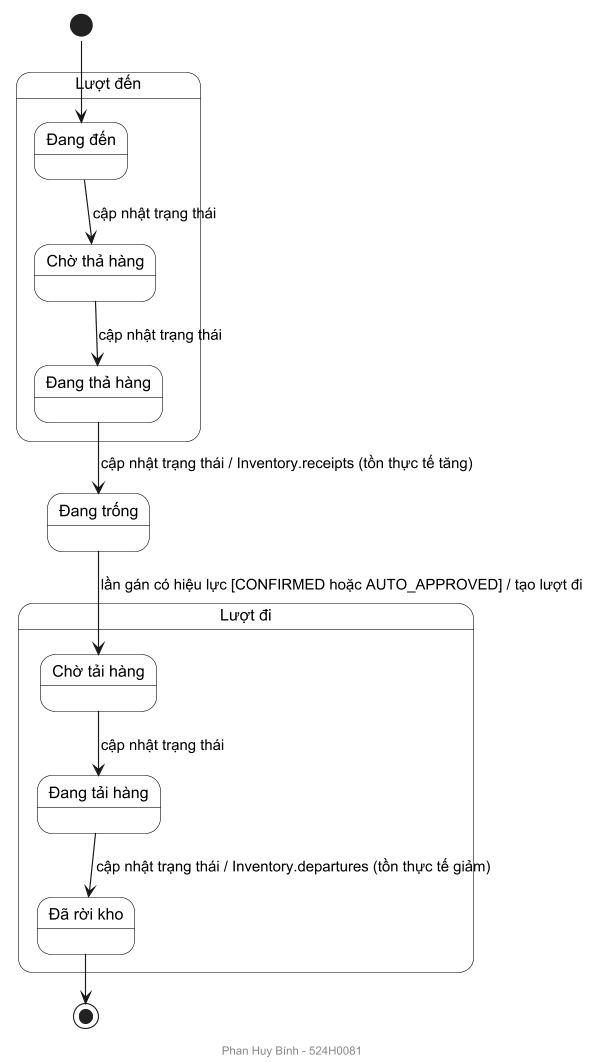

The diagram above was rendered by PlantUML. Its source (embedded in the PNG):
@startuml state-vehicle
!pragma layout smetana
skinparamlocked dpi 110
footer Phan Huy Bính - 524H0081
' State machine của xe. Nhãn: sự kiện [điều kiện] / hành động
skinparam shadowing false
skinparam state {
  BackgroundColor White
  BorderColor Black
}
state "Lượt đến" as IN {
  state "Đang đến" as ARRIVING
  state "Chờ thả hàng" as WAITING_UNLOAD
  state "Đang thả hàng" as UNLOADING
  ARRIVING --> WAITING_UNLOAD : cập nhật trạng thái
  WAITING_UNLOAD --> UNLOADING : cập nhật trạng thái
}
state "Đang trống" as IDLE
state "Lượt đi" as OUT {
  state "Chờ tải hàng" as WAITING_LOAD
  state "Đang tải hàng" as LOADING
  state "Đã rời kho" as DEPARTED
  WAITING_LOAD --> LOADING : cập nhật trạng thái
  LOADING --> DEPARTED : cập nhật trạng thái / Inventory.departures (tồn thực tế giảm)
}
[*] --> ARRIVING
UNLOADING --> IDLE : cập nhật trạng thái / Inventory.receipts (tồn thực tế tăng)
IDLE --> WAITING_LOAD : lần gán có hiệu lực [CONFIRMED hoặc AUTO_APPROVED] / tạo lượt đi
DEPARTED --> [*]
@enduml